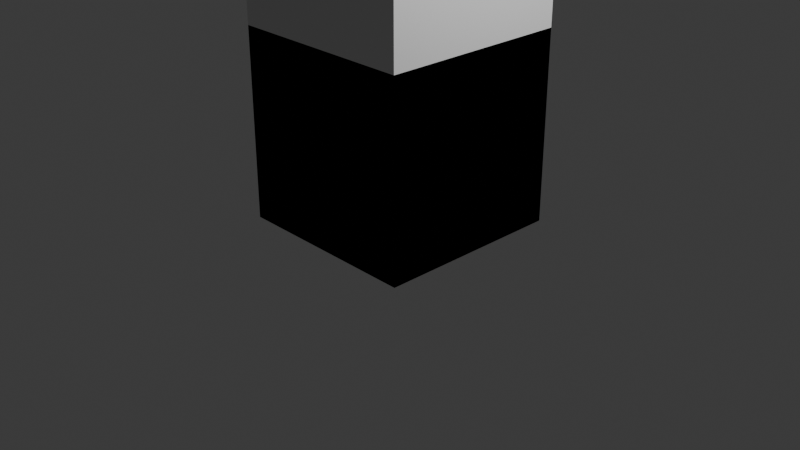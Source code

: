 # Source: picadrill.blend  (saved by Blender 5.0.119; exported with 4.5.12 LTS)
import bpy
from mathutils import Matrix  # noqa: F401  (used for matrix-valued properties, if any)

bpy.ops.wm.read_factory_settings(use_empty=True)
scene = bpy.context.scene
scene.name = 'Scene'

# ---- collections
col_collection = bpy.data.collections.new('Collection'); scene.collection.children.link(col_collection)

# ---- materials (node trees are filled in below, after node groups)
mat_darksteel = bpy.data.materials.new('DarkSteel')
mat_darksteel.alpha_threshold = 0.0
mat_darksteel.use_backface_culling_lightprobe_volume = False
mat_darksteel.roughness = 0.5
mat_darksteel.line_color = (0.0, 0.0, 0.0, 1.0)

# ---- material node trees
mat_darksteel.use_nodes = True; mat_darksteel.node_tree.nodes.clear()
_N = mat_darksteel.node_tree.nodes; _L = mat_darksteel.node_tree.links
n0 = _N.new('ShaderNodeOutputMaterial'); n0.name = 'Material Output'; n0.location = (200, 100)
n1 = _N.new('ShaderNodeBsdfPrincipled'); n1.name = 'Principled BSDF'; n1.location = (-200, 100)
n1.inputs[0].default_value = (0.01124, 0.01124, 0.01124, 1.0)
n1.inputs[2].default_value = 1.0
_L.new(n1.outputs[0], n0.inputs[0])
n0.is_active_output = True

# ---- world
world_world = bpy.data.worlds.new('World'); scene.world = world_world
world_world.use_nodes = True; world_world.node_tree.nodes.clear()
_N = world_world.node_tree.nodes; _L = world_world.node_tree.links
n0 = _N.new('ShaderNodeOutputWorld'); n0.name = 'World Output'; n0.location = (200, 100)
n1 = _N.new('ShaderNodeBackground'); n1.name = 'Background'; n1.location = (-200, 100)
n1.inputs[0].default_value = (0.05088, 0.05088, 0.05088, 1.0)
_L.new(n1.outputs[0], n0.inputs[0])
n0.is_active_output = True
world_world.color = (0.05088, 0.05088, 0.05088)
world_world.sun_shadow_jitter_overblur = 0.0

# ---- cameras
cam_camera = bpy.data.cameras.new('Camera')
cam_camera.clip_end = 100.0
cam_camera.ortho_scale = 7.314

# ---- lights
light_light = bpy.data.lights.new('Light', 'POINT')
light_light.energy = 1000.0
light_light.shadow_soft_size = 0.1

# ---- meshes
me_cube_001 = bpy.data.meshes.new('Cube.001')
me_cube_001.from_pydata([(-0.6572, -0.6572, 1.991), (-0.6572, -0.6572, 3.305), (-0.6572, 0.6572, 1.991), (-0.6572, 0.6572, 3.305), (0.6572, -0.6572, 1.991), (0.6572, -0.6572, 3.305), (0.6572, 0.6572, 1.991), (0.6572, 0.6572, 3.305), (1.0, 1.0, 2.0), (1.0, 1.0, 2.384e-07), (1.0, -1.0, 2.0), (1.0, -1.0, 2.384e-07), (-1.0, 1.0, 2.0), (-1.0, 1.0, 2.384e-07), (-1.0, -1.0, 2.0), (-1.0, -1.0, 2.384e-07)], [], [(0, 1, 3, 2), (2, 3, 7, 6), (6, 7, 5, 4), (4, 5, 1, 0), (2, 6, 4, 0), (7, 3, 1, 5), (8, 12, 14, 10), (11, 10, 14, 15), (15, 14, 12, 13), (13, 9, 11, 15), (9, 8, 10, 11), (13, 12, 8, 9)])
me_cube_001.polygons.foreach_set('material_index', [1, 1, 1, 1, 1, 1, 1, 1, 1, 1, 1, 1])
_uv = me_cube_001.uv_layers.new(name='UVMap')
_uv.uv.foreach_set('vector', [0.375, 0.0, 0.625, 0.0, 0.625, 0.25, 0.375, 0.25, 0.375, 0.25, 0.625, 0.25, 0.625, 0.5, 0.375, 0.5, 0.375, 0.5, 0.625, 0.5, 0.625, 0.75, 0.375, 0.75, 0.375, 0.75, 0.625, 0.75, 0.625, 1.0, 0.375, 1.0, 0.125, 0.5, 0.375, 0.5, 0.375, 0.75, 0.125, 0.75, 0.625, 0.5, 0.875, 0.5, 0.875, 0.75, 0.625, 0.75, 0.625, 0.5, 0.875, 0.5, 0.875, 0.75, 0.625, 0.75, 0.375, 0.75, 0.625, 0.75, 0.625, 1.0, 0.375, 1.0, 0.375, 0.0, 0.625, 0.0, 0.625, 0.25, 0.375, 0.25, 0.125, 0.5, 0.375, 0.5, 0.375, 0.75, 0.125, 0.75, 0.375, 0.5, 0.625, 0.5, 0.625, 0.75, 0.375, 0.75, 0.375, 0.25, 0.625, 0.25, 0.625, 0.5, 0.375, 0.5])
me_cube_001.materials.append(None)
me_cube_001.materials.append(mat_darksteel)
me_cube_001.update()
me_cube_003 = bpy.data.meshes.new('Cube.003')
me_cube_003.from_pydata([(-1.0, -1.0, 7.581e-07), (-1.0, -1.0, 3.272), (-1.0, 1.0, 7.581e-07), (-1.0, 1.0, 3.272), (1.0, -1.0, 7.581e-07), (1.0, -1.0, 3.272), (1.0, 1.0, 7.581e-07), (1.0, 1.0, 3.272)], [], [(0, 1, 3, 2), (2, 3, 7, 6), (6, 7, 5, 4), (4, 5, 1, 0), (2, 6, 4, 0), (7, 3, 1, 5)])
_uv = me_cube_003.uv_layers.new(name='UVMap')
_uv.uv.foreach_set('vector', [0.375, 0.0, 0.625, 0.0, 0.625, 0.25, 0.375, 0.25, 0.375, 0.25, 0.625, 0.25, 0.625, 0.5, 0.375, 0.5, 0.375, 0.5, 0.625, 0.5, 0.625, 0.75, 0.375, 0.75, 0.375, 0.75, 0.625, 0.75, 0.625, 1.0, 0.375, 1.0, 0.125, 0.5, 0.375, 0.5, 0.375, 0.75, 0.125, 0.75, 0.625, 0.5, 0.875, 0.5, 0.875, 0.75, 0.625, 0.75])
me_cube_003.update()

# ---- objects
ob_light = bpy.data.objects.new('Light', light_light)
ob_camera = bpy.data.objects.new('Camera', cam_camera)
ob_picadrill = bpy.data.objects.new('picadrill', me_cube_001)
ob_col_cube_picadrill = bpy.data.objects.new('COL_CUBE_picadrill', me_cube_003)

# ---- transforms, parenting, visibility, modifiers, constraints
ob_light.location = (4.0, 1.0, 6.0)
ob_light.rotation_euler = (0.6503, 0.05522, 1.866)
ob_light.lock_rotations_4d = False
ob_light.empty_display_type = 'ARROWS'
ob_light.color = (0.0, 0.0, 0.0, 0.0)
ob_light.lineart.crease_threshold = 0.0
ob_camera.location = (7.359, -6.926, 4.958)
ob_camera.rotation_euler = (1.109, 0.0, 0.8149)
ob_camera.lock_rotations_4d = False
ob_camera.empty_display_type = 'ARROWS'
ob_camera.color = (0.0, 0.0, 0.0, 0.0)
ob_camera.display_type = 'WIRE'
ob_camera.lineart.crease_threshold = 0.0
ob_picadrill.location = (0.0, 0.0, 0.0)
ob_col_cube_picadrill.location = (0.0, 0.0, 0.0)
ob_col_cube_picadrill.display_type = 'WIRE'

# ---- collection membership
col_collection.objects.link(ob_light)
col_collection.objects.link(ob_camera)
col_collection.objects.link(ob_picadrill)
col_collection.objects.link(ob_col_cube_picadrill)

# ---- scene / render settings (as saved in the file)
scene.camera = ob_camera
scene.frame_start = 1; scene.frame_end = 250; scene.frame_set(1)
scene.render.engine = 'BLENDER_EEVEE_NEXT'
scene.render.bake_bias = 0.0
scene.render.bake_samples = 0
scene.cycles.sampling_pattern = 'TABULATED_SOBOL'
scene.eevee.use_volume_custom_range = False
bpy.context.view_layer.update()
